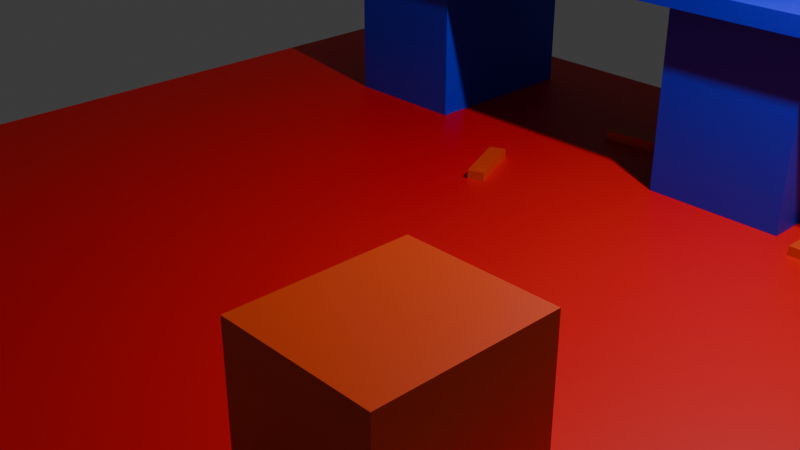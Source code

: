 # Source: POC.blend  (saved by Blender 4.0.36; exported with 4.5.12 LTS)
import bpy
from mathutils import Matrix  # noqa: F401  (used for matrix-valued properties, if any)

bpy.ops.wm.read_factory_settings(use_empty=True)
scene = bpy.context.scene
scene.name = 'Scene'

# ---- collections
col_collection = bpy.data.collections.new('Collection'); scene.collection.children.link(col_collection)

# ---- materials (node trees are filled in below, after node groups)
mat_crayon = bpy.data.materials.new('crayon')
mat_crayon.use_transparent_shadow = False
mat_material = bpy.data.materials.new('Material')
mat_material.alpha_threshold = 0.0
mat_material.use_transparent_shadow = False
mat_material.roughness = 0.5
mat_material.line_color = (0.0, 0.0, 0.0, 1.0)
mat_mat_riau = bpy.data.materials.new('Matériau')
mat_mat_riau.use_transparent_shadow = False

# ---- material node trees
mat_crayon.use_nodes = True; mat_crayon.node_tree.nodes.clear()
_N = mat_crayon.node_tree.nodes; _L = mat_crayon.node_tree.links
n0 = _N.new('ShaderNodeBsdfPrincipled'); n0.name = 'BSDF guidée'; n0.location = (10, 300)
n0.inputs[0].default_value = (0.8019, 0.05916, 0.007692, 1.0)
n0.inputs[3].default_value = 1.45
n1 = _N.new('ShaderNodeOutputMaterial'); n1.name = 'Sortie matériau'; n1.location = (300, 300)
_L.new(n0.outputs[0], n1.inputs[0])
n1.is_active_output = True
mat_material.use_nodes = True; mat_material.node_tree.nodes.clear()
_N = mat_material.node_tree.nodes; _L = mat_material.node_tree.links
n0 = _N.new('ShaderNodeOutputMaterial'); n0.name = 'Material Output'; n0.location = (300, 300)
n1 = _N.new('ShaderNodeBsdfPrincipled'); n1.name = 'Principled BSDF'; n1.location = (10, 300)
n1.inputs[0].default_value = (0.8004, 0.0, 0.003134, 1.0)
n1.inputs[3].default_value = 1.45
_L.new(n1.outputs[0], n0.inputs[0])
n0.is_active_output = True
mat_mat_riau.use_nodes = True; mat_mat_riau.node_tree.nodes.clear()
_N = mat_mat_riau.node_tree.nodes; _L = mat_mat_riau.node_tree.links
n0 = _N.new('ShaderNodeBsdfPrincipled'); n0.name = 'BSDF guidée'; n0.location = (10, 300)
n0.inputs[0].default_value = (0.01122, 0.005368, 0.8002, 1.0)
n0.inputs[3].default_value = 1.45
n1 = _N.new('ShaderNodeOutputMaterial'); n1.name = 'Sortie matériau'; n1.location = (300, 300)
_L.new(n0.outputs[0], n1.inputs[0])
n1.is_active_output = True

# ---- world
world_world = bpy.data.worlds.new('World'); scene.world = world_world
world_world.use_nodes = True; world_world.node_tree.nodes.clear()
_N = world_world.node_tree.nodes; _L = world_world.node_tree.links
n0 = _N.new('ShaderNodeOutputWorld'); n0.name = 'World Output'; n0.location = (300, 300)
n1 = _N.new('ShaderNodeBackground'); n1.name = 'Background'; n1.location = (10, 300)
n1.inputs[0].default_value = (0.05088, 0.05088, 0.05088, 1.0)
_L.new(n1.outputs[0], n0.inputs[0])
n0.is_active_output = True
world_world.color = (0.05088, 0.05088, 0.05088)
world_world.use_sun_shadow = False
world_world.sun_shadow_jitter_overblur = 0.0

# ---- cameras
cam_camera = bpy.data.cameras.new('Camera')
cam_camera.clip_end = 100.0
cam_camera.ortho_scale = 7.314

# ---- lights
light_light = bpy.data.lights.new('Light', 'POINT')
light_light.transmission_factor = 0.0
light_light.use_soft_falloff = False
light_light.energy = 1000.0
light_light.shadow_soft_size = 0.1
light_light.shadow_maximum_resolution = 0.006
light_light.use_absolute_resolution = True

# ---- meshes
me_cube_004 = bpy.data.meshes.new('Cube.004')
me_cube_004.from_pydata([(-1.0, -1.0, -1.0), (-1.0, -1.0, 1.0), (-1.0, 1.0, -1.0), (-1.0, 1.0, 1.0), (1.0, -1.0, -1.0), (1.0, -1.0, 1.0), (1.0, 1.0, -1.0), (1.0, 1.0, 1.0)], [], [(0, 1, 3, 2), (2, 3, 7, 6), (6, 7, 5, 4), (4, 5, 1, 0), (2, 6, 4, 0), (7, 3, 1, 5)])
_uv = me_cube_004.uv_layers.new(name='CarteUV')
_uv.uv.foreach_set('vector', [0.375, 0.0, 0.625, 0.0, 0.625, 0.25, 0.375, 0.25, 0.375, 0.25, 0.625, 0.25, 0.625, 0.5, 0.375, 0.5, 0.375, 0.5, 0.625, 0.5, 0.625, 0.75, 0.375, 0.75, 0.375, 0.75, 0.625, 0.75, 0.625, 1.0, 0.375, 1.0, 0.125, 0.5, 0.375, 0.5, 0.375, 0.75, 0.125, 0.75, 0.625, 0.5, 0.875, 0.5, 0.875, 0.75, 0.625, 0.75])
me_cube_004.materials.append(mat_crayon)
me_cube_004.update()
me_cube_005 = bpy.data.meshes.new('Cube.005')
me_cube_005.from_pydata([(-1.0, -1.0, -1.0), (-1.0, -1.0, 1.0), (-1.0, 1.0, -1.0), (-1.0, 1.0, 1.0), (1.0, -1.0, -1.0), (1.0, -1.0, 1.0), (1.0, 1.0, -1.0), (1.0, 1.0, 1.0)], [], [(0, 1, 3, 2), (2, 3, 7, 6), (6, 7, 5, 4), (4, 5, 1, 0), (2, 6, 4, 0), (7, 3, 1, 5)])
_uv = me_cube_005.uv_layers.new(name='CarteUV')
_uv.uv.foreach_set('vector', [0.375, 0.0, 0.625, 0.0, 0.625, 0.25, 0.375, 0.25, 0.375, 0.25, 0.625, 0.25, 0.625, 0.5, 0.375, 0.5, 0.375, 0.5, 0.625, 0.5, 0.625, 0.75, 0.375, 0.75, 0.375, 0.75, 0.625, 0.75, 0.625, 1.0, 0.375, 1.0, 0.125, 0.5, 0.375, 0.5, 0.375, 0.75, 0.125, 0.75, 0.625, 0.5, 0.875, 0.5, 0.875, 0.75, 0.625, 0.75])
me_cube_005.materials.append(mat_crayon)
me_cube_005.update()
me_cube_006 = bpy.data.meshes.new('Cube.006')
me_cube_006.from_pydata([(-1.0, -1.0, -1.0), (-1.0, -1.0, 1.0), (-1.0, 1.0, -1.0), (-1.0, 1.0, 1.0), (1.0, -1.0, -1.0), (1.0, -1.0, 1.0), (1.0, 1.0, -1.0), (1.0, 1.0, 1.0)], [], [(0, 1, 3, 2), (2, 3, 7, 6), (6, 7, 5, 4), (4, 5, 1, 0), (2, 6, 4, 0), (7, 3, 1, 5)])
_uv = me_cube_006.uv_layers.new(name='CarteUV')
_uv.uv.foreach_set('vector', [0.375, 0.0, 0.625, 0.0, 0.625, 0.25, 0.375, 0.25, 0.375, 0.25, 0.625, 0.25, 0.625, 0.5, 0.375, 0.5, 0.375, 0.5, 0.625, 0.5, 0.625, 0.75, 0.375, 0.75, 0.375, 0.75, 0.625, 0.75, 0.625, 1.0, 0.375, 1.0, 0.125, 0.5, 0.375, 0.5, 0.375, 0.75, 0.125, 0.75, 0.625, 0.5, 0.875, 0.5, 0.875, 0.75, 0.625, 0.75])
me_cube_006.materials.append(mat_crayon)
me_cube_006.update()
me_cube_007 = bpy.data.meshes.new('Cube.007')
me_cube_007.from_pydata([(-1.0, -1.0, -1.0), (-1.0, -1.0, 1.0), (-1.0, 1.0, -1.0), (-1.0, 1.0, 1.0), (1.0, -1.0, -1.0), (1.0, -1.0, 1.0), (1.0, 1.0, -1.0), (1.0, 1.0, 1.0)], [], [(0, 1, 3, 2), (2, 3, 7, 6), (6, 7, 5, 4), (4, 5, 1, 0), (2, 6, 4, 0), (7, 3, 1, 5)])
_uv = me_cube_007.uv_layers.new(name='CarteUV')
_uv.uv.foreach_set('vector', [0.375, 0.0, 0.625, 0.0, 0.625, 0.25, 0.375, 0.25, 0.375, 0.25, 0.625, 0.25, 0.625, 0.5, 0.375, 0.5, 0.375, 0.5, 0.625, 0.5, 0.625, 0.75, 0.375, 0.75, 0.375, 0.75, 0.625, 0.75, 0.625, 1.0, 0.375, 1.0, 0.125, 0.5, 0.375, 0.5, 0.375, 0.75, 0.125, 0.75, 0.625, 0.5, 0.875, 0.5, 0.875, 0.75, 0.625, 0.75])
me_cube_007.materials.append(mat_crayon)
me_cube_007.update()
me_cube = bpy.data.meshes.new('Cube')
me_cube.from_pydata([(1.0, 1.0, 1.0), (1.0, 1.0, -1.0), (1.0, -1.0, 1.0), (1.0, -1.0, -1.0), (-1.0, 1.0, 1.0), (-1.0, 1.0, -1.0), (-1.0, -1.0, 1.0), (-1.0, -1.0, -1.0)], [], [(0, 4, 6, 2), (3, 2, 6, 7), (7, 6, 4, 5), (5, 1, 3, 7), (1, 0, 2, 3), (5, 4, 0, 1)])
_uv = me_cube.uv_layers.new(name='UVMap')
_uv.uv.foreach_set('vector', [0.625, 0.5, 0.875, 0.5, 0.875, 0.75, 0.625, 0.75, 0.375, 0.75, 0.625, 0.75, 0.625, 1.0, 0.375, 1.0, 0.375, 0.0, 0.625, 0.0, 0.625, 0.25, 0.375, 0.25, 0.125, 0.5, 0.375, 0.5, 0.375, 0.75, 0.125, 0.75, 0.375, 0.5, 0.625, 0.5, 0.625, 0.75, 0.375, 0.75, 0.375, 0.25, 0.625, 0.25, 0.625, 0.5, 0.375, 0.5])
me_cube.materials.append(mat_material)
me_cube.use_mirror_vertex_groups = False
me_cube.update()
me_cube_003 = bpy.data.meshes.new('Cube.003')
me_cube_003.from_pydata([(-1.0, -1.0, -1.0), (-1.0, -1.0, 1.0), (-1.0, 1.0, -1.0), (-1.0, 1.0, 1.0), (1.0, -1.0, -1.0), (1.0, -1.0, 1.0), (1.0, 1.0, -1.0), (1.0, 1.0, 1.0), (0.4372, -0.8362, -21.29), (0.4372, -0.8362, -1.014), (0.4372, 0.9194, -21.29), (0.4372, 0.9194, -1.014), (0.8582, -0.8362, -21.29), (0.8582, -0.8362, -1.014), (0.8582, 0.9194, -21.29), (0.8582, 0.9194, -1.014), (-0.8495, -0.8362, -21.29), (-0.8495, -0.8362, -1.014), (-0.8495, 0.9194, -21.29), (-0.8495, 0.9194, -1.014), (-0.4285, -0.8362, -21.29), (-0.4285, -0.8362, -1.014), (-0.4285, 0.9194, -21.29), (-0.4285, 0.9194, -1.014)], [], [(0, 1, 3, 2), (2, 3, 7, 6), (6, 7, 5, 4), (4, 5, 1, 0), (2, 6, 4, 0), (7, 3, 1, 5), (8, 9, 11, 10), (10, 11, 15, 14), (14, 15, 13, 12), (12, 13, 9, 8), (10, 14, 12, 8), (15, 11, 9, 13), (16, 17, 19, 18), (18, 19, 23, 22), (22, 23, 21, 20), (20, 21, 17, 16), (18, 22, 20, 16), (23, 19, 17, 21)])
_uv = me_cube_003.uv_layers.new(name='CarteUV')
_uv.uv.foreach_set('vector', [0.375, 0.0, 0.625, 0.0, 0.625, 0.25, 0.375, 0.25, 0.375, 0.25, 0.625, 0.25, 0.625, 0.5, 0.375, 0.5, 0.375, 0.5, 0.625, 0.5, 0.625, 0.75, 0.375, 0.75, 0.375, 0.75, 0.625, 0.75, 0.625, 1.0, 0.375, 1.0, 0.125, 0.5, 0.375, 0.5, 0.375, 0.75, 0.125, 0.75, 0.625, 0.5, 0.875, 0.5, 0.875, 0.75, 0.625, 0.75, 0.375, 0.0, 0.625, 0.0, 0.625, 0.25, 0.375, 0.25, 0.375, 0.25, 0.625, 0.25, 0.625, 0.5, 0.375, 0.5, 0.375, 0.5, 0.625, 0.5, 0.625, 0.75, 0.375, 0.75, 0.375, 0.75, 0.625, 0.75, 0.625, 1.0, 0.375, 1.0, 0.125, 0.5, 0.375, 0.5, 0.375, 0.75, 0.125, 0.75, 0.625, 0.5, 0.875, 0.5, 0.875, 0.75, 0.625, 0.75, 0.375, 0.0, 0.625, 0.0, 0.625, 0.25, 0.375, 0.25, 0.375, 0.25, 0.625, 0.25, 0.625, 0.5, 0.375, 0.5, 0.375, 0.5, 0.625, 0.5, 0.625, 0.75, 0.375, 0.75, 0.375, 0.75, 0.625, 0.75, 0.625, 1.0, 0.375, 1.0, 0.125, 0.5, 0.375, 0.5, 0.375, 0.75, 0.125, 0.75, 0.625, 0.5, 0.875, 0.5, 0.875, 0.75, 0.625, 0.75])
me_cube_003.materials.append(mat_mat_riau)
me_cube_003.update()

# ---- objects
ob_crayon = bpy.data.objects.new('Crayon', me_cube_004)
ob_crayon_001 = bpy.data.objects.new('Crayon.001', me_cube_005)
ob_crayon_002 = bpy.data.objects.new('Crayon.002', me_cube_006)
ob_pot_de_plante = bpy.data.objects.new('Pot_de_plante', me_cube_007)
ob_sol = bpy.data.objects.new('Sol', me_cube)
ob_light = bpy.data.objects.new('Light', light_light)
ob_camera = bpy.data.objects.new('Camera', cam_camera)
ob_bureau = bpy.data.objects.new('Bureau', me_cube_003)

# ---- transforms, parenting, visibility, modifiers, constraints
ob_crayon.location = (0.7935, -0.01496, 0.1)
ob_crayon.rotation_euler = (0.0, 0.0, -0.3802)
ob_crayon.scale = (-0.09218, 0.3599, 0.09883)
ob_crayon.delta_location = (2.755, 2.064, 0.0)
ob_crayon.delta_rotation_euler = (0.0, 0.0, -1.195)
ob_crayon_001.location = (-0.7854, -1.839, 0.1)
ob_crayon_001.rotation_euler = (0.0, 0.0, 5.2)
ob_crayon_001.scale = (-0.09218, 0.3599, 0.09883)
ob_crayon_001.delta_location = (0.6671, 3.265, 0.0)
ob_crayon_001.delta_rotation_euler = (0.0, 0.0, 1.487)
ob_crayon_002.location = (-1.873, -0.01496, 0.1)
ob_crayon_002.rotation_euler = (0.0, 0.0, -0.6148)
ob_crayon_002.scale = (-0.09218, 0.3599, 0.09883)
ob_crayon_002.delta_location = (2.482, 3.217, 0.0)
ob_crayon_002.delta_rotation_euler = (0.0, 0.0, 2.312)
ob_pot_de_plante.location = (3.255, -3.125, 0.853)
ob_pot_de_plante.scale = (0.6532, 0.7527, 0.7579)
ob_sol.location = (0.0, 0.0, 0.0)
ob_sol.scale = (5.0, 5.0, 0.1)
ob_sol.lock_rotations_4d = False
ob_sol.empty_display_type = 'ARROWS'
ob_sol.lineart.crease_threshold = 0.0
ob_light.location = (4.076, 1.005, 5.904)
ob_light.rotation_euler = (0.6503, 0.05522, 1.866)
ob_light.lock_rotations_4d = False
ob_light.empty_display_type = 'ARROWS'
ob_light.color = (0.0, 0.0, 0.0, 0.0)
ob_light.lineart.crease_threshold = 0.0
ob_camera.location = (7.359, -6.926, 4.958)
ob_camera.rotation_euler = (1.109, 0.0, 0.8149)
ob_camera.lock_rotations_4d = False
ob_camera.empty_display_type = 'ARROWS'
ob_camera.color = (0.0, 0.0, 0.0, 0.0)
ob_camera.display_type = 'WIRE'
ob_camera.lineart.crease_threshold = 0.0
ob_bureau.location = (-0.03729, 3.19, 2.2)
ob_bureau.scale = (-3.477, 1.139, 0.09862)
ob_bureau.color = (0.9234, 0.97, 1.0, 1.0)

# ---- collection membership
scene.collection.objects.link(ob_crayon)
scene.collection.objects.link(ob_crayon_001)
scene.collection.objects.link(ob_crayon_002)
scene.collection.objects.link(ob_pot_de_plante)
col_collection.objects.link(ob_sol)
col_collection.objects.link(ob_light)
col_collection.objects.link(ob_camera)
col_collection.objects.link(ob_bureau)

# ---- scene / render settings (as saved in the file)
scene.camera = ob_camera
scene.frame_start = 1; scene.frame_end = 250; scene.frame_set(1)
scene.render.engine = 'BLENDER_EEVEE_NEXT'
scene.cycles.sampling_pattern = 'TABULATED_SOBOL'
bpy.context.view_layer.update()
